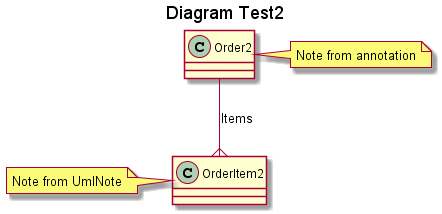

The diagram above was rendered by PlantUML. Its source (embedded in the PNG):
@startuml
title
 Diagram Test2
end title

class Order2
{
}
note right of Order2
Note from annotation
end note
class OrderItem2
{
}
note left of OrderItem2
Note from UmlNote
end note

Order2 --{ OrderItem2:Items
@enduml